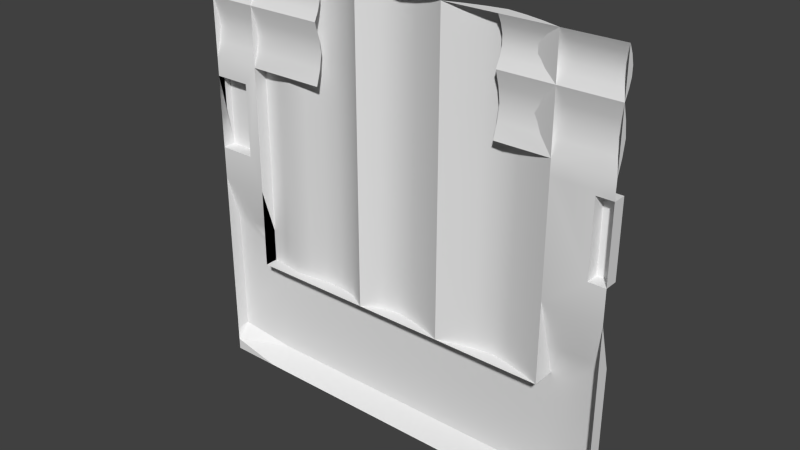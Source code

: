 # Source: maint2_8.blend  (saved by Blender 2.76.0; exported with 4.5.12 LTS)
import bpy
from mathutils import Matrix  # noqa: F401  (used for matrix-valued properties, if any)

bpy.ops.wm.read_factory_settings(use_empty=True)
scene = bpy.context.scene
scene.name = 'Scene'

# ---- collections
col_collection_1 = bpy.data.collections.new('Collection 1'); scene.collection.children.link(col_collection_1)

# ---- materials (node trees are filled in below, after node groups)
mat_maint2_8 = bpy.data.materials.new('maint2_8')
mat_maint2_8.alpha_threshold = 0.0
mat_maint2_8.use_transparent_shadow = False
mat_maint2_8.roughness = 0.5

# ---- material node trees

# ---- world
world_world = bpy.data.worlds.new('World'); scene.world = world_world
world_world.color = (0.05088, 0.05088, 0.05088)
world_world.use_sun_shadow = False
world_world.sun_shadow_jitter_overblur = 0.0
world_world.cycles.sampling_method = 'MANUAL'
world_world.cycles.sample_map_resolution = 256

# ---- meshes
me_maint2_8 = bpy.data.meshes.new('maint2_8')
me_maint2_8.from_pydata([(-0.98, -1.2, 1.28), (0.94, -1.28, -0.5602), (-0.98, -1.2, -0.5602), (0.8334, -1.245, 1.28), (0.7267, -1.218, 1.28), (0.62, -1.2, 1.28), (0.5134, -1.218, 1.28), (0.4067, -1.245, 1.28), (0.3, -1.28, 1.28), (0.2174, -1.249, 1.28), (0.1054, -1.219, 1.28), (-0.006645, -1.2, 1.28), (-0.1266, -1.222, 1.28), (-0.2333, -1.28, 1.28), (-0.34, -1.218, 1.28), (-0.4467, -1.2, 1.28), (-0.5533, -1.2, 1.28), (-0.66, -1.218, 1.28), (-0.7667, -1.23, 1.28), (-0.8733, -1.209, 1.28), (0.8334, -1.245, -0.5602), (0.7267, -1.218, -0.5602), (0.62, -1.2, -0.5602), (0.5134, -1.218, -0.5602), (0.4067, -1.245, -0.5602), (0.3, -1.28, -0.5602), (0.2174, -1.249, -0.5602), (0.1054, -1.219, -0.5602), (-0.006645, -1.2, -0.5602), (-0.124, -1.22, -0.5602), (-0.2333, -1.28, -0.5602), (-0.34, -1.218, -0.5602), (-0.4467, -1.2, -0.5602), (-0.5533, -1.2, -0.5602), (-0.66, -1.218, -0.5602), (-0.7667, -1.23, -0.5602), (-0.8733, -1.209, -0.5602), (-0.9267, -1.2, 1.28), (-0.9267, -1.2, -0.5602), (-0.98, -1.28, -0.5602), (1.18, -1.28, 0.5597), (1.18, -1.28, 0.1199), (-1.06, -1.28, 0.5597), (-1.06, -1.28, 0.1199), (1.033, -1.28, 0.5597), (0.94, -1.28, 0.5597), (-1.28, -1.28, -1.28), (-1.28, -1.28, 1.28), (-1.28, -1.28, 1.021), (-1.28, -1.255, 1.073), (-1.28, -1.24, 1.124), (-1.28, -1.24, 1.176), (-1.28, -1.255, 1.228), (-1.28, -1.28, 0.6729), (-1.28, -1.254, 0.7598), (-1.28, -1.24, 0.8468), (-1.28, -1.254, 0.9337), (-1.28, -1.28, -1.212), (-1.28, -1.28, -1.133), (-1.28, -1.28, -0.07996), (-1.28, -1.2, -1.12), (-1.28, -1.2, -0.36), (-1.28, -1.28, 0.1201), (-1.28, -1.28, 0.5599), (-1.28, -1.2, 0.1199), (-1.28, -1.2, 0.5597), (1.28, -1.2, 0.5597), (1.28, -1.2, 0.1199), (1.28, -1.28, 0.5599), (1.28, -1.28, 0.1201), (1.28, -1.2, -1.12), (1.28, -1.2, -0.36), (1.28, -1.28, -0.07996), (1.28, -1.28, -1.133), (1.28, -1.28, -1.212), (1.28, -1.254, 0.9337), (1.28, -1.24, 0.8468), (1.28, -1.254, 0.7598), (1.28, -1.28, 0.6729), (1.28, -1.282, 0.5859), (1.28, -1.255, 1.228), (1.28, -1.24, 1.176), (1.28, -1.24, 1.124), (1.28, -1.255, 1.073), (1.28, -1.28, 1.021), (1.28, -1.28, 1.28), (1.28, -1.28, -1.28), (-0.98, -1.14, -0.6201), (-0.98, -1.14, -1.212), (-0.98, -1.28, -1.28), (-0.98, -1.28, 0.6729), (-0.98, -1.28, 1.28), (-0.98, -1.14, -0.5602), (-0.98, -1.2, -0.36), (0.94, -1.14, -1.212), (0.94, -1.28, 0.6729), (0.94, -1.28, 0.5859), (0.94, -1.14, -0.6201), (0.94, -1.28, -1.28), (0.94, -1.28, 1.28), (0.94, -1.14, -0.5602), (0.94, -1.2, -0.36), (0.94, -1.28, -0.07996), (-0.98, -1.28, -0.07996), (0.94, -1.28, -0.36), (-0.98, -1.28, -0.36), (1.18, -1.2, 0.5597), (1.18, -1.28, 0.6729), (1.18, -1.2, 0.1199), (-1.186, -1.199, -0.3645), (-0.9441, -1.14, -0.6021), (1.18, -1.28, 0.5859), (1.18, -1.2, -0.36), (0.94, -1.14, -0.6024), (-1.06, -1.2, 0.5597), (-1.06, -1.2, 0.1199), (1.033, -1.282, 0.5859), (1.033, -1.2, -0.36), (1.033, -1.28, 0.6729), (-1.06, -1.2, -0.3617), (-0.966, -1.14, -0.5765), (0.94, -1.14, -0.5766), (-0.5076, -1.24, 0.8468), (-0.5076, -1.24, 1.176), (-0.5076, -1.254, 0.9337), (-0.5076, -1.255, 1.228), (-0.5076, -1.254, 0.7598), (-0.5076, -1.24, 1.124), (-0.5076, -1.255, 1.073), (-0.5076, -1.28, 0.6729), (-0.5076, -1.28, 1.021), (-0.5076, -1.28, 1.28), (0.6209, -1.254, 0.9337), (0.6209, -1.255, 1.228), (0.6209, -1.28, 0.6729), (0.6209, -1.24, 0.8468), (0.6209, -1.24, 1.176), (0.6209, -1.254, 0.7598), (0.6209, -1.24, 1.124), (0.6209, -1.255, 1.073), (0.6209, -1.28, 1.021), (0.6209, -1.28, 1.28), (-0.9267, -1.2, 1.28), (-0.98, -1.2, 1.28), (-0.98, -1.2, 1.28), (-0.98, -1.2, -0.5602), (0.8334, -1.245, 1.28), (0.7267, -1.218, 1.28), (0.62, -1.2, 1.28), (0.5134, -1.218, 1.28), (0.4067, -1.245, 1.28), (0.3, -1.28, 1.28), (0.3, -1.28, 1.28), (0.3, -1.28, 1.28), (0.2174, -1.249, 1.28), (0.1054, -1.219, 1.28), (-0.006645, -1.2, 1.28), (-0.1266, -1.222, 1.28), (-0.2333, -1.28, 1.28), (-0.2333, -1.28, 1.28), (-0.2333, -1.28, 1.28), (-0.34, -1.218, 1.28), (-0.4467, -1.2, 1.28), (-0.5533, -1.2, 1.28), (-0.66, -1.218, 1.28), (-0.7667, -1.23, 1.28), (-0.8733, -1.209, 1.28), (0.3, -1.28, -0.5602), (-0.2333, -1.28, -0.5602), (1.18, -1.28, 0.5597), (1.18, -1.28, 0.5597), (1.18, -1.28, 0.1199), (1.18, -1.28, 0.1199), (-1.06, -1.28, 0.1199), (-1.06, -1.28, 0.1199), (-1.06, -1.28, 0.5597), (-1.06, -1.28, 0.5597), (-1.28, -1.255, 1.228), (-1.28, -1.28, 1.28), (-1.28, -1.254, 0.9337), (-1.28, -1.28, 1.021), (-1.28, -1.28, 1.021), (-1.28, -1.28, 1.021), (-1.28, -1.255, 1.073), (-1.28, -1.24, 1.124), (-1.28, -1.24, 1.176), (-1.28, -1.28, 0.5599), (-1.28, -1.28, 0.5599), (-1.28, -1.28, 0.5859), (-1.28, -1.28, 0.6729), (-1.28, -1.254, 0.7598), (-1.28, -1.24, 0.8468), (-1.28, -1.28, -0.07996), (-1.28, -1.2, -0.36), (-1.28, -1.2, -1.12), (-1.28, -1.2, -1.12), (-0.98, -1.14, -1.212), (-0.98, -1.14, -1.212), (-1.28, -1.2, 0.5597), (-1.28, -1.2, 0.5597), (-1.28, -1.2, 0.1199), (-1.28, -1.2, 0.1199), (-1.28, -1.28, 0.1201), (-1.28, -1.28, 0.1201), (1.18, -1.2, 0.5597), (1.18, -1.2, 0.5597), (1.28, -1.2, 0.5597), (1.28, -1.2, 0.5597), (-1.28, -1.28, -1.212), (-1.28, -1.28, -1.212), (-0.98, -1.28, -1.28), (1.28, -1.2, -1.12), (1.28, -1.2, -1.12), (0.94, -1.14, -1.212), (0.94, -1.14, -1.212), (1.28, -1.2, 0.1199), (1.28, -1.2, 0.1199), (1.28, -1.28, 0.1201), (1.28, -1.28, 0.1201), (1.28, -1.28, 0.5599), (1.28, -1.28, 0.5599), (1.28, -1.28, -1.133), (1.28, -1.2, -0.36), (1.28, -1.28, -1.212), (1.28, -1.28, -1.212), (1.18, -1.2, 0.1199), (1.18, -1.2, 0.1199), (1.28, -1.28, 0.6729), (1.28, -1.254, 0.7598), (-1.28, -1.28, -1.133), (1.28, -1.28, -0.07996), (1.28, -1.24, 0.8468), (1.28, -1.254, 0.9337), (1.28, -1.255, 1.228), (1.28, -1.28, 1.28), (1.28, -1.282, 0.5859), (1.28, -1.28, 1.021), (1.28, -1.28, 1.021), (1.28, -1.28, 1.021), (1.28, -1.255, 1.073), (1.28, -1.24, 1.124), (1.28, -1.24, 1.176), (0.94, -1.28, -1.28), (0.94, -1.14, -0.5602), (0.94, -1.14, -0.5602), (-0.98, -1.14, -0.5602), (-0.98, -1.14, -0.5602), (-0.98, -1.2, -0.36), (0.94, -1.2, -0.36), (-0.98, -1.28, -0.07996), (0.94, -1.28, -0.07996), (-1.06, -1.2, 0.5597), (-1.06, -1.2, 0.5597), (-1.06, -1.2, 0.1199), (-1.06, -1.2, 0.1199), (-0.5076, -1.28, 1.021), (0.6209, -1.28, 1.021), (-0.98, -1.28, 1.28), (0.94, -1.28, 1.28), (-0.98, -1.28, -0.5602), (-0.98, -1.28, -0.5602), (0.94, -1.28, -0.5602), (0.94, -1.28, -0.5602)], [], [(145, 143, 142), (20, 146, 258), (21, 147, 146), (22, 148, 147), (23, 149, 148), (24, 150, 149), (167, 151, 150), (26, 154, 152), (27, 155, 154), (28, 156, 155), (29, 157, 156), (168, 158, 157), (31, 161, 159), (32, 162, 161), (33, 163, 162), (34, 164, 163), (35, 165, 164), (36, 166, 165), (38, 142, 166), (2, 259, 257), (26, 27, 154), (11, 12, 10), (97, 94, 110), (72, 71, 112), (87, 196, 194), (122, 55, 56), (45, 44, 171), (77, 95, 137), (123, 127, 50), (169, 111, 220), (83, 139, 138), (255, 124, 56), (34, 35, 164), (91, 160, 18), (185, 183, 177), (61, 109, 87), (190, 53, 180), (81, 136, 133), (219, 218, 207), (183, 181, 178), (125, 123, 51), (77, 78, 107), (51, 123, 50), (64, 115, 62), (200, 202, 188), (242, 214, 223), (118, 95, 77), (81, 82, 136), (18, 19, 91), (171, 217, 72), (233, 81, 133), (185, 184, 183), (77, 107, 118), (82, 83, 138), (100, 121, 110), (110, 121, 113), (58, 59, 193), (236, 228, 75), (131, 125, 52), (135, 76, 77), (234, 239, 80), (195, 58, 193), (191, 190, 179), (30, 31, 159), (111, 79, 220), (4, 5, 6), (247, 249, 105), (61, 87, 194), (115, 43, 62), (79, 111, 78), (13, 153, 9), (120, 92, 100), (160, 14, 15), (239, 240, 241), (216, 225, 205), (170, 68, 206), (215, 207, 218), (111, 107, 78), (16, 17, 160), (89, 88, 242), (192, 203, 173), (231, 75, 228), (103, 192, 173), (230, 221, 222), (173, 175, 90), (21, 22, 147), (67, 69, 172), (101, 104, 250), (8, 3, 7), (122, 126, 54), (55, 122, 54), (117, 112, 121), (209, 229, 60), (72, 112, 102), (35, 36, 165), (71, 211, 97), (48, 255, 56), (137, 135, 77), (213, 70, 74), (36, 38, 166), (25, 26, 152), (140, 139, 238), (63, 42, 199), (44, 169, 171), (104, 101, 1), (32, 33, 162), (261, 20, 258), (46, 208, 210), (246, 247, 39), (178, 177, 183), (49, 128, 182), (247, 105, 39), (86, 98, 224), (126, 129, 90), (189, 54, 90), (40, 106, 41), (180, 179, 190), (57, 88, 89), (70, 73, 74), (27, 28, 155), (245, 260, 262), (28, 29, 156), (110, 120, 100), (88, 214, 242), (101, 244, 1), (66, 216, 205), (116, 111, 44), (85, 233, 141), (119, 93, 92), (117, 121, 100), (97, 113, 112), (109, 110, 87), (200, 188, 186), (47, 131, 52), (124, 122, 56), (52, 125, 51), (139, 83, 238), (187, 189, 175), (38, 145, 142), (221, 212, 222), (109, 103, 119), (171, 102, 45), (243, 245, 262), (33, 34, 163), (76, 135, 132), (31, 32, 161), (248, 117, 100), (93, 119, 103), (9, 10, 13), (94, 196, 110), (42, 251, 199), (192, 103, 109), (99, 3, 8), (204, 170, 206), (233, 133, 141), (112, 117, 102), (232, 76, 132), (84, 232, 132), (236, 227, 228), (109, 61, 192), (114, 253, 65), (15, 16, 160), (120, 119, 92), (118, 107, 111), (111, 169, 44), (96, 116, 44), (174, 254, 252), (96, 95, 118), (226, 67, 172), (82, 138, 136), (219, 235, 218), (234, 237, 239), (211, 94, 97), (110, 109, 120), (113, 97, 110), (106, 108, 41), (175, 189, 90), (72, 102, 171), (29, 168, 157), (24, 167, 150), (112, 113, 121), (109, 119, 120), (128, 130, 182), (50, 127, 49), (22, 23, 148), (20, 21, 146), (186, 198, 200), (45, 96, 44), (23, 24, 149), (19, 37, 91), (197, 209, 60), (6, 7, 4), (134, 137, 95), (176, 174, 252), (126, 90, 54), (127, 128, 49), (241, 80, 239), (253, 201, 65), (248, 102, 117), (256, 84, 132), (90, 103, 173), (37, 0, 91), (116, 118, 111), (144, 2, 257), (116, 96, 118), (71, 97, 112), (160, 17, 18), (10, 12, 13), (4, 7, 3), (196, 87, 110)])
me_maint2_8.polygons.foreach_set('use_smooth', [True] * 210)
_uv = me_maint2_8.uv_layers.new(name='UVMap')
_uv.uv.foreach_set('vector', [0.8828, 0.2812, 0.8828, 1.0, 0.862, 1.0, 0.1745, 0.2812, 0.1745, 1.0, 0.1328, 1.0, 0.2161, 0.2812, 0.2161, 1.0, 0.1745, 1.0, 0.2578, 0.2812, 0.2578, 1.0, 0.2161, 1.0, 0.2995, 0.2812, 0.2995, 1.0, 0.2578, 1.0, 0.3411, 0.2812, 0.3411, 1.0, 0.2995, 1.0, 0.3828, 0.2812, 0.3828, 1.0, 0.3411, 1.0, 0.4151, 0.2812, 0.4151, 1.0, 0.3828, 1.0, 0.4588, 0.2812, 0.4588, 1.0, 0.4151, 1.0, 0.5026, 0.2812, 0.5026, 1.0, 0.4588, 1.0, 0.5484, 0.2812, 0.5495, 1.0, 0.5026, 1.0, 0.5911, 0.2812, 0.5911, 1.0, 0.5495, 1.0, 0.6328, 0.2812, 0.6328, 1.0, 0.5911, 1.0, 0.6745, 0.2812, 0.6745, 1.0, 0.6328, 1.0, 0.7161, 0.2812, 0.7161, 1.0, 0.6745, 1.0, 0.7578, 0.2812, 0.7578, 1.0, 0.7161, 1.0, 0.7995, 0.2812, 0.7995, 1.0, 0.7578, 1.0, 0.8411, 0.2812, 0.8411, 1.0, 0.7995, 1.0, 0.862, 0.2812, 0.862, 1.0, 0.8411, 1.0, 0.8797, 0.2812, 0.8797, 0.2812, 0.8797, 1.0, 0.4151, 0.2812, 0.4588, 0.2812, 0.4151, 1.0, 0.8408, 0.998, 0.8546, 0.998, 0.8279, 0.998, 0.1328, 0.2578, 0.1328, 0.02664, 0.8688, 0.2648, 5.326e-05, 0.4688, 5.326e-05, 0.3594, 0.03909, 0.3594, 0.8828, 0.2578, 0.8828, 0.02664, 0.9999, 0.06255, 0.8828, 0.8308, 0.9999, 0.8308, 0.9999, 0.8647, 0.1328, 0.7186, 0.09638, 0.7186, 0.03909, 0.5469, 0.0007814, 0.7968, 0.1328, 0.7628, 0.1328, 0.7968, 0.8828, 0.9595, 0.8828, 0.9392, 0.9999, 0.9392, 0.03909, 0.7187, 0.03909, 0.7289, 5.326e-05, 0.7187, 0.0007814, 0.9189, 0.1328, 0.9189, 0.1328, 0.9392, 0.8828, 0.8987, 0.8828, 0.8647, 0.9999, 0.8647, 0.7578, 0.2812, 0.7995, 0.2812, 0.7578, 1.0, 0.8311, 0.998, 0.8229, 0.998, 0.8731, 0.998, 0.9969, 0.9582, 0.9977, 0.9152, 0.9977, 0.9797, 0.9999, 0.3594, 0.9633, 0.3576, 0.8828, 0.2578, 0.9976, 0.7972, 0.9989, 0.7612, 0.9989, 0.8937, 0.0007814, 0.9595, 0.1328, 0.9595, 0.1328, 0.9797, 0.9989, 0.6924, 0.9989, 0.5712, 0.9949, 0.6924, 0.9977, 0.9152, 0.9989, 0.8937, 0.9989, 1.001, 0.8828, 0.9797, 0.8828, 0.9595, 0.9999, 0.9595, 0.0007814, 0.7968, 0.0007814, 0.7628, 0.03909, 0.7628, 0.9999, 0.9595, 0.8828, 0.9595, 0.9999, 0.9392, 0.9999, 0.5486, 0.916, 0.5486, 0.9999, 0.5487, 0.9949, 0.5711, 0.9989, 0.5712, 0.9989, 0.6996, 0.1328, 0.0, 0.1328, 0.02664, 5.326e-05, 0.02664, 0.09638, 0.7628, 0.1328, 0.7628, 0.0007814, 0.7968, 0.0007814, 0.9595, 0.0007814, 0.9392, 0.1328, 0.9595, 0.8731, 0.998, 0.8831, 0.998, 0.8311, 0.998, 0.03909, 0.5469, 5.326e-05, 0.5469, 5.326e-05, 0.4688, 0.0007814, 0.9797, 0.0007814, 0.9595, 0.1328, 0.9797, 0.9969, 0.9582, 0.9969, 0.9367, 0.9977, 0.9152, 0.0007814, 0.7968, 0.03909, 0.7628, 0.09638, 0.7628, 0.0007814, 0.9392, 0.0007814, 0.9189, 0.1328, 0.9392, 0.1328, 0.2812, 0.1328, 0.2748, 0.8688, 0.2648, 0.8688, 0.2648, 0.1328, 0.2748, 0.1328, 0.2647, 0.8647, 0.04237, 0.8647, 0.2405, 0.863, 0.1878, 0.9989, 0.8937, 0.9976, 0.7972, 0.9976, 0.8692, 0.8828, 1.0, 0.8828, 0.9797, 0.9999, 0.9797, 0.1328, 0.8308, 0.0007814, 0.8308, 0.0007814, 0.7968, 0.9989, 1.001, 0.9977, 0.9152, 0.9977, 0.9797, 0.863, 0.04493, 0.8647, 0.04237, 0.863, 0.1878, 0.9969, 0.8332, 0.9976, 0.7972, 0.9976, 0.8692, 0.5911, 0.2812, 0.6328, 0.2812, 0.5911, 1.0, 0.03909, 0.7289, 5.326e-05, 0.7289, 5.326e-05, 0.7187, 0.3636, 0.688, 0.3618, 0.688, 0.36, 0.688, 0.8828, 0.3594, 0.8828, 0.4688, 0.8828, 0.3594, 0.9999, 0.3594, 0.8828, 0.2578, 0.9999, 0.06255, 0.916, 0.5486, 0.916, 0.5487, 0.9999, 0.5487, 5.326e-05, 0.7289, 0.03909, 0.7289, 5.326e-05, 0.7628, 0.8669, 0.998, 0.8055, 0.998, 0.815, 0.998, 0.8773, 0.2747, 0.8828, 0.2812, 0.1328, 0.2812, 0.8229, 0.998, 0.833, 0.998, 0.843, 0.998, 0.9977, 0.9152, 0.9969, 0.9367, 0.9969, 0.9582, 5.326e-05, 0.5468, 0.03909, 0.5468, 0.03909, 0.7186, 0.03718, 0.717, 5.326e-05, 0.717, 5.326e-05, 0.7169, 0.9949, 0.5711, 0.9949, 0.6924, 0.9989, 0.5712, 0.03909, 0.7289, 0.03909, 0.7628, 5.326e-05, 0.7628, 0.853, 0.998, 0.863, 0.998, 0.8229, 0.998, 0.8828, 0.0, 0.8828, 0.02664, 0.1328, 0.0, 0.9999, 0.4688, 0.9999, 0.5469, 0.9141, 0.5468, 0.9969, 0.8332, 0.9976, 0.8692, 0.9976, 0.7972, 0.8828, 0.4688, 0.9999, 0.4688, 0.9141, 0.5468, 0.8647, 0.2405, 0.8647, 0.04237, 0.863, 0.1878, 0.9141, 0.5468, 0.9141, 0.7187, 0.8828, 0.7628, 0.2161, 0.2812, 0.2578, 0.2812, 0.2161, 1.0, 5.326e-05, 0.5486, 5.326e-05, 0.5487, 0.03718, 0.5487, 0.1328, 0.3594, 0.1328, 0.3594, 0.1328, 0.4688, 0.3564, 0.688, 0.3654, 0.688, 0.3582, 0.688, 0.8828, 0.8308, 0.8828, 0.7968, 0.9999, 0.7968, 0.9999, 0.8308, 0.8828, 0.8308, 0.9999, 0.7968, 0.09638, 0.3594, 0.03909, 0.3594, 0.1328, 0.2748, 0.9999, 0.02664, 0.9999, 0.05723, 0.9999, 0.06218, 5.326e-05, 0.4688, 0.03909, 0.3594, 0.1328, 0.4688, 0.7995, 0.2812, 0.8411, 0.2812, 0.7995, 1.0, 5.326e-05, 0.3594, 5.326e-05, 0.06218, 0.1328, 0.2578, 0.9999, 0.8987, 0.8828, 0.8987, 0.9999, 0.8647, 0.1328, 0.7968, 0.1328, 0.8308, 0.0007814, 0.7968, 0.1328, 0.02664, 5.326e-05, 0.06218, 5.326e-05, 0.02664, 0.8411, 0.2812, 0.862, 0.2812, 0.8411, 1.0, 0.3828, 0.2812, 0.4151, 0.2812, 0.3828, 1.0, 0.1328, 0.8987, 0.1328, 0.9189, 0.0007814, 0.8987, 0.9999, 0.717, 0.916, 0.717, 0.9999, 0.7169, 0.09638, 0.7186, 0.03909, 0.7186, 0.03909, 0.5469, 0.8647, 0.1878, 0.863, 0.1878, 0.8647, 0.1502, 0.6745, 0.2812, 0.7161, 0.2812, 0.6745, 1.0, 0.1328, 0.2812, 0.1745, 0.2812, 0.1328, 1.0, 0.9999, 0.0, 0.9999, 0.02664, 0.8828, 0.0, 0.8618, 0.1502, 0.863, 0.1878, 0.8647, 0.1502, 0.9989, 1.001, 0.9977, 0.9797, 0.9977, 0.9152, 0.9999, 0.9189, 0.8828, 0.9189, 0.9999, 0.8987, 0.863, 0.1878, 0.8647, 0.1878, 0.8647, 0.1502, 5.326e-05, 0.0, 0.1328, 0.0, 5.326e-05, 0.02664, 0.8828, 0.7968, 0.8828, 0.7628, 0.8828, 0.7628, 0.9999, 0.7628, 0.9999, 0.7968, 0.8828, 0.7628, 0.9989, 0.6924, 0.9949, 0.6924, 0.9989, 0.5711, 0.9989, 0.8937, 0.9976, 0.8692, 0.9976, 0.7972, 0.9999, 0.02664, 0.8828, 0.02664, 0.8828, 0.0, 5.326e-05, 0.06218, 5.326e-05, 0.05723, 5.326e-05, 0.02664, 0.4588, 0.2812, 0.5026, 0.2812, 0.4588, 1.0, 0.8828, 0.2812, 0.8828, 0.2812, 0.1328, 0.2812, 0.5026, 0.2812, 0.5484, 0.2812, 0.5026, 1.0, 0.8688, 0.2648, 0.8773, 0.2747, 0.1328, 0.2812, 0.8828, 0.02664, 0.1328, 0.02664, 0.1328, 0.0, 0.863, 0.1878, 0.8618, 0.1502, 0.8647, 0.1502, 5.326e-05, 0.7186, 5.326e-05, 0.5468, 0.03909, 0.7186, 0.09638, 0.7289, 0.03909, 0.7289, 0.09638, 0.7187, 0.0007814, 1.0, 0.0007814, 0.9797, 0.1328, 1.0, 0.9141, 0.3587, 0.8828, 0.3594, 0.8828, 0.2812, 0.09638, 0.3594, 0.1328, 0.2748, 0.1328, 0.2812, 0.1328, 0.2578, 0.1328, 0.2647, 0.03909, 0.3594, 0.9633, 0.3576, 0.8688, 0.2648, 0.8828, 0.2578, 0.9949, 0.5711, 0.9989, 0.6996, 0.9989, 0.6924, 0.9999, 1.0, 0.8828, 1.0, 0.9999, 0.9797, 0.8828, 0.8647, 0.8828, 0.8308, 0.9999, 0.8647, 0.9999, 0.9797, 0.8828, 0.9797, 0.9999, 0.9595, 0.1328, 0.9189, 0.0007814, 0.9189, 0.0007814, 0.8987, 0.9999, 0.7187, 0.9999, 0.7628, 0.9141, 0.7187, 0.862, 0.2812, 0.8828, 0.2812, 0.862, 1.0, 0.8647, 0.04237, 0.863, 0.04493, 0.863, 0.1878, 0.9633, 0.3576, 0.8828, 0.4688, 0.9141, 0.3587, 0.03909, 0.5469, 0.1328, 0.4688, 0.1328, 0.7186, 0.1328, 0.2812, 0.8828, 0.2812, 0.1328, 0.2812, 0.7161, 0.2812, 0.7578, 0.2812, 0.7161, 1.0, 0.0007814, 0.8308, 0.1328, 0.8308, 0.1328, 0.8647, 0.6328, 0.2812, 0.6745, 0.2812, 0.6328, 1.0, 0.1328, 0.3594, 0.09638, 0.3594, 0.1328, 0.2812, 0.8828, 0.3594, 0.9141, 0.3587, 0.8828, 0.4688, 0.815, 0.998, 0.8279, 0.998, 0.8669, 0.998, 0.1328, 0.02664, 0.8828, 0.02664, 0.8688, 0.2648, 0.916, 0.717, 0.916, 0.7169, 0.9999, 0.7169, 0.9999, 0.4688, 0.8828, 0.4688, 0.9633, 0.3576, 0.3729, 0.7309, 0.3654, 0.688, 0.3564, 0.688, 0.03718, 0.7169, 0.03718, 0.717, 5.326e-05, 0.7169, 0.0007814, 0.9797, 0.1328, 0.9797, 0.1328, 1.0, 0.03909, 0.3594, 0.09638, 0.3594, 0.1328, 0.4688, 0.0007814, 0.8647, 0.0007814, 0.8308, 0.1328, 0.8647, 0.0007814, 0.8987, 0.0007814, 0.8647, 0.1328, 0.8647, 0.9989, 0.8937, 0.9989, 0.7612, 0.9976, 0.7972, 0.9633, 0.3576, 0.9999, 0.3594, 0.9999, 0.4688, 0.9141, 0.7186, 0.9141, 0.5468, 0.9999, 0.7186, 0.843, 0.998, 0.853, 0.998, 0.8229, 0.998, 0.8773, 0.2747, 0.9141, 0.3587, 0.8828, 0.2812, 0.09638, 0.7628, 0.03909, 0.7628, 0.03909, 0.7289, 0.03909, 0.7289, 0.03909, 0.7187, 0.09638, 0.7187, 0.1328, 0.7289, 0.09638, 0.7289, 0.09638, 0.7187, 0.9989, 0.5711, 0.9949, 0.5711, 0.9949, 0.6924, 0.1328, 0.7289, 0.1328, 0.7628, 0.09638, 0.7628, 0.03718, 0.5486, 5.326e-05, 0.5486, 0.03718, 0.5487, 0.0007814, 0.9392, 0.1328, 0.9392, 0.1328, 0.9595, 0.9989, 0.6924, 0.999, 0.6996, 0.9989, 0.5712, 0.9989, 1.001, 0.9989, 0.8937, 0.9977, 0.9152, 5.326e-05, 0.06218, 0.1328, 0.02664, 0.1328, 0.2578, 0.8688, 0.2648, 0.9633, 0.3576, 0.8773, 0.2747, 0.1328, 0.2647, 0.1328, 0.2578, 0.8688, 0.2648, 0.9949, 0.6924, 0.9949, 0.5711, 0.9989, 0.5711, 0.9141, 0.7187, 0.9999, 0.7628, 0.8828, 0.7628, 5.326e-05, 0.4688, 0.1328, 0.4688, 0.03909, 0.5469, 0.5484, 0.2812, 0.5911, 0.2812, 0.5495, 1.0, 0.3411, 0.2812, 0.3828, 0.2812, 0.3411, 1.0, 0.03909, 0.3594, 0.1328, 0.2647, 0.1328, 0.2748, 0.9633, 0.3576, 0.9141, 0.3587, 0.8773, 0.2747, 0.8828, 0.9189, 0.8828, 0.8987, 0.9999, 0.8987, 0.9999, 0.9392, 0.8828, 0.9392, 0.9999, 0.9189, 0.2578, 0.2812, 0.2995, 0.2812, 0.2578, 1.0, 0.1745, 0.2812, 0.2161, 0.2812, 0.1745, 1.0, 0.9989, 0.6924, 0.9949, 0.6924, 0.9949, 0.5711, 0.1328, 0.7187, 0.1328, 0.7289, 0.09638, 0.7187, 0.2995, 0.2812, 0.3411, 0.2812, 0.2995, 1.0, 0.8831, 0.998, 0.8881, 0.998, 0.8311, 0.998, 0.8828, 0.02664, 0.9999, 0.02664, 0.9999, 0.06218, 0.36, 0.688, 0.3582, 0.688, 0.3636, 0.688, 0.1328, 0.7628, 0.1328, 0.7968, 0.1328, 0.7628, 0.9989, 0.6924, 0.9989, 0.5711, 0.9949, 0.6924, 0.8828, 0.7968, 0.8828, 0.7628, 0.9999, 0.7968, 0.8828, 0.9392, 0.8828, 0.9189, 0.9999, 0.9189, 0.9969, 0.9582, 0.9977, 0.9797, 0.9977, 0.9152, 0.9141, 0.5468, 0.9999, 0.5468, 0.9999, 0.7186, 0.1328, 0.3594, 0.1328, 0.4688, 0.09638, 0.3594, 0.1328, 0.8987, 0.0007814, 0.8987, 0.1328, 0.8647, 0.8828, 0.7628, 0.8828, 0.4688, 0.9141, 0.5468, 0.8881, 0.998, 0.8931, 0.998, 0.8311, 0.998, 0.09638, 0.7289, 0.09638, 0.7628, 0.03909, 0.7289, 0.8797, 1.0, 0.8797, 0.2812, 0.8797, 1.0, 0.09638, 0.7289, 0.1328, 0.7289, 0.09638, 0.7628, 5.326e-05, 0.3594, 0.1328, 0.2578, 0.03909, 0.3594, 0.8229, 0.998, 0.863, 0.998, 0.8731, 0.998, 0.8279, 0.998, 0.8546, 0.998, 0.8669, 0.998, 0.3636, 0.688, 0.3582, 0.688, 0.3654, 0.688, 0.8828, 0.02664, 0.8828, 0.2578, 0.8688, 0.2648])
me_maint2_8.materials.append(mat_maint2_8)
me_maint2_8.use_remesh_preserve_volume = False
me_maint2_8.use_remesh_preserve_attributes = False
me_maint2_8.use_mirror_vertex_groups = False
me_maint2_8.update()

# ---- objects
ob_maint2_8_mesh = bpy.data.objects.new('maint2_8_mesh', me_maint2_8)

# ---- transforms, parenting, visibility, modifiers, constraints
ob_maint2_8_mesh.location = (0.0, 0.0, 0.0)
ob_maint2_8_mesh.lineart.crease_threshold = 0.0

# ---- collection membership
col_collection_1.objects.link(ob_maint2_8_mesh)

# ---- scene / render settings (as saved in the file)
scene.frame_start = 1; scene.frame_end = 2; scene.frame_set(1)
scene.render.engine = 'BLENDER_EEVEE_NEXT'
scene.render.resolution_percentage = 50
scene.render.dither_intensity = 0.0
scene.cycles.use_denoising = False
scene.cycles.samples = 10
scene.cycles.sampling_pattern = 'TABULATED_SOBOL'
scene.cycles.light_sampling_threshold = 0.0
scene.cycles.use_adaptive_sampling = False
scene.cycles.use_light_tree = False
scene.cycles.blur_glossy = 0.0
scene.cycles.pixel_filter_type = 'GAUSSIAN'
scene.cycles.sample_clamp_indirect = 0.0
scene.view_settings.view_transform = 'Standard'
bpy.context.view_layer.update()

# ---- added for rendering (the .blend has no active camera and no usable light): camera, sun
cam_auto = bpy.data.cameras.new('AutoCamera')
cam_auto.lens = 50.0
cam_auto.sensor_width = 36.0
cam_auto.clip_end = 1000.0
ob_auto_camera = bpy.data.objects.new('AutoCamera', cam_auto)
scene.collection.objects.link(ob_auto_camera)
ob_auto_camera.location = (3.35226, -5.23384, 2.68181)
ob_auto_camera.rotation_euler = (1.09748, -7.21219e-08, 0.694738)
scene.camera = ob_auto_camera
light_auto_sun = bpy.data.lights.new('AutoSun', 'SUN')
light_auto_sun.energy = 3.0
light_auto_sun.angle = 0.0523599
ob_auto_sun = bpy.data.objects.new('AutoSun', light_auto_sun)
scene.collection.objects.link(ob_auto_sun)
ob_auto_sun.rotation_euler = (0.872665, 0.174533, 0.523599)
bpy.context.view_layer.update()
